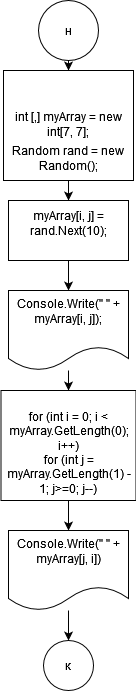

The diagram above was exported from draw.io. Its source (the exported page's mxGraphModel, read from the mxfile embedded in the PNG):
<mxGraphModel dx="1422" dy="752" grid="1" gridSize="10" guides="1" tooltips="1" connect="1" arrows="1" fold="1" page="1" pageScale="1" pageWidth="827" pageHeight="1169" math="0" shadow="0">
  <root>
    <mxCell id="0" />
    <mxCell id="1" parent="0" />
    <mxCell id="BjrPVUZyBV8hvKwuEfAy-40" value="" style="edgeStyle=orthogonalEdgeStyle;rounded=0;orthogonalLoop=1;jettySize=auto;html=1;" edge="1" parent="1" source="BjrPVUZyBV8hvKwuEfAy-1" target="BjrPVUZyBV8hvKwuEfAy-39">
      <mxGeometry relative="1" as="geometry" />
    </mxCell>
    <mxCell id="BjrPVUZyBV8hvKwuEfAy-1" value="н" style="ellipse;whiteSpace=wrap;html=1;aspect=fixed;" vertex="1" parent="1">
      <mxGeometry x="370" width="60" height="60" as="geometry" />
    </mxCell>
    <mxCell id="BjrPVUZyBV8hvKwuEfAy-10" value="к" style="ellipse;whiteSpace=wrap;html=1;aspect=fixed;" vertex="1" parent="1">
      <mxGeometry x="375" y="640" width="50" height="50" as="geometry" />
    </mxCell>
    <mxCell id="BjrPVUZyBV8hvKwuEfAy-42" value="" style="edgeStyle=orthogonalEdgeStyle;rounded=0;orthogonalLoop=1;jettySize=auto;html=1;" edge="1" parent="1" source="BjrPVUZyBV8hvKwuEfAy-39" target="BjrPVUZyBV8hvKwuEfAy-41">
      <mxGeometry relative="1" as="geometry" />
    </mxCell>
    <mxCell id="BjrPVUZyBV8hvKwuEfAy-39" value="&#10;&lt;table class=&quot;highlight tab-size js-file-line-container js-code-nav-container js-tagsearch-file&quot;&gt;&lt;tbody&gt;&lt;tr&gt;&lt;td id=&quot;LC10&quot; class=&quot;blob-code blob-code-inner js-file-line&quot;&gt;&lt;span class=&quot;pl-k&quot;&gt;int&lt;/span&gt; [,] &lt;span class=&quot;pl-en&quot;&gt;myArray&lt;/span&gt; &lt;span class=&quot;pl-k&quot;&gt;=&lt;/span&gt; &lt;span class=&quot;pl-k&quot;&gt;new&lt;/span&gt; &lt;span class=&quot;pl-k&quot;&gt;int&lt;/span&gt;[&lt;span class=&quot;pl-c1&quot;&gt;7&lt;/span&gt;, &lt;span class=&quot;pl-c1&quot;&gt;7&lt;/span&gt;];&lt;/td&gt;&#10;        &lt;/tr&gt;&#10;        &lt;tr&gt;&#10;          &lt;/tr&gt;&lt;/tbody&gt;&lt;/table&gt;            &lt;span class=&quot;pl-k&quot;&gt;Random&lt;/span&gt; &lt;span class=&quot;pl-en&quot;&gt;rand&lt;/span&gt; &lt;span class=&quot;pl-k&quot;&gt;=&lt;/span&gt; &lt;span class=&quot;pl-k&quot;&gt;new&lt;/span&gt; &lt;span class=&quot;pl-k&quot;&gt;Random&lt;/span&gt;();&#10;&#10;" style="whiteSpace=wrap;html=1;" vertex="1" parent="1">
      <mxGeometry x="335" y="70" width="130" height="110" as="geometry" />
    </mxCell>
    <mxCell id="BjrPVUZyBV8hvKwuEfAy-44" value="" style="edgeStyle=orthogonalEdgeStyle;rounded=0;orthogonalLoop=1;jettySize=auto;html=1;" edge="1" parent="1" source="BjrPVUZyBV8hvKwuEfAy-41" target="BjrPVUZyBV8hvKwuEfAy-43">
      <mxGeometry relative="1" as="geometry" />
    </mxCell>
    <mxCell id="BjrPVUZyBV8hvKwuEfAy-41" value="&#10;&lt;span class=&quot;pl-smi&quot;&gt;myArray&lt;/span&gt;[&lt;span class=&quot;pl-smi&quot;&gt;i&lt;/span&gt;, &lt;span class=&quot;pl-smi&quot;&gt;j&lt;/span&gt;] &lt;span class=&quot;pl-k&quot;&gt;=&lt;/span&gt; &lt;span class=&quot;pl-smi&quot;&gt;rand&lt;/span&gt;.&lt;span class=&quot;pl-en&quot;&gt;Next&lt;/span&gt;(&lt;span class=&quot;pl-c1&quot;&gt;10&lt;/span&gt;);&#10;&#10;" style="whiteSpace=wrap;html=1;" vertex="1" parent="1">
      <mxGeometry x="340" y="200" width="120" height="60" as="geometry" />
    </mxCell>
    <mxCell id="BjrPVUZyBV8hvKwuEfAy-46" value="" style="edgeStyle=orthogonalEdgeStyle;rounded=0;orthogonalLoop=1;jettySize=auto;html=1;" edge="1" parent="1" source="BjrPVUZyBV8hvKwuEfAy-43" target="BjrPVUZyBV8hvKwuEfAy-45">
      <mxGeometry relative="1" as="geometry" />
    </mxCell>
    <mxCell id="BjrPVUZyBV8hvKwuEfAy-43" value="&#10;&lt;span class=&quot;pl-smi&quot;&gt;Console&lt;/span&gt;.&lt;span class=&quot;pl-en&quot;&gt;Write&lt;/span&gt;(&lt;span class=&quot;pl-s&quot;&gt;&lt;span class=&quot;pl-pds&quot;&gt;&quot;&lt;/span&gt; &lt;span class=&quot;pl-pds&quot;&gt;&quot;&lt;/span&gt;&lt;/span&gt; &lt;span class=&quot;pl-k&quot;&gt;+&lt;/span&gt; &lt;span class=&quot;pl-smi&quot;&gt;myArray&lt;/span&gt;[&lt;span class=&quot;pl-smi&quot;&gt;i&lt;/span&gt;, &lt;span class=&quot;pl-smi&quot;&gt;j&lt;/span&gt;]);&#10;&#10;" style="shape=document;whiteSpace=wrap;html=1;boundedLbl=1;" vertex="1" parent="1">
      <mxGeometry x="340" y="290" width="120" height="80" as="geometry" />
    </mxCell>
    <mxCell id="BjrPVUZyBV8hvKwuEfAy-48" value="" style="edgeStyle=orthogonalEdgeStyle;rounded=0;orthogonalLoop=1;jettySize=auto;html=1;" edge="1" parent="1" source="BjrPVUZyBV8hvKwuEfAy-45" target="BjrPVUZyBV8hvKwuEfAy-47">
      <mxGeometry relative="1" as="geometry" />
    </mxCell>
    <mxCell id="BjrPVUZyBV8hvKwuEfAy-45" value="&lt;br&gt;&lt;span class=&quot;pl-k&quot;&gt;for&lt;/span&gt; (&lt;span class=&quot;pl-k&quot;&gt;int&lt;/span&gt; &lt;span class=&quot;pl-en&quot;&gt;i&lt;/span&gt; &lt;span class=&quot;pl-k&quot;&gt;=&lt;/span&gt; &lt;span class=&quot;pl-c1&quot;&gt;0&lt;/span&gt;; &lt;span class=&quot;pl-smi&quot;&gt;i&lt;/span&gt; &lt;span class=&quot;pl-k&quot;&gt;&amp;lt;&lt;/span&gt; &lt;span class=&quot;pl-smi&quot;&gt;myArray&lt;/span&gt;.&lt;span class=&quot;pl-en&quot;&gt;GetLength&lt;/span&gt;(&lt;span class=&quot;pl-c1&quot;&gt;0&lt;/span&gt;); &lt;span class=&quot;pl-smi&quot;&gt;i&lt;/span&gt;&lt;span class=&quot;pl-k&quot;&gt;++&lt;/span&gt;)&lt;br&gt;&lt;span class=&quot;pl-k&quot;&gt;for&lt;/span&gt; (&lt;span class=&quot;pl-k&quot;&gt;int&lt;/span&gt; &lt;span class=&quot;pl-en&quot;&gt;j&lt;/span&gt; &lt;span class=&quot;pl-k&quot;&gt;=&lt;/span&gt; &lt;span class=&quot;pl-smi&quot;&gt;myArray&lt;/span&gt;.&lt;span class=&quot;pl-en&quot;&gt;GetLength&lt;/span&gt;(&lt;span class=&quot;pl-c1&quot;&gt;1&lt;/span&gt;) &lt;span class=&quot;pl-k&quot;&gt;-&lt;/span&gt; &lt;span class=&quot;pl-c1&quot;&gt;1&lt;/span&gt;; &lt;span class=&quot;pl-smi&quot;&gt;j&lt;/span&gt;&lt;span class=&quot;pl-k&quot;&gt;&amp;gt;=&lt;/span&gt;&lt;span class=&quot;pl-c1&quot;&gt;0&lt;/span&gt;; &lt;span class=&quot;pl-smi&quot;&gt;j&lt;/span&gt;&lt;span class=&quot;pl-k&quot;&gt;--&lt;/span&gt;)&lt;br&gt;" style="whiteSpace=wrap;html=1;" vertex="1" parent="1">
      <mxGeometry x="332.5" y="390" width="135" height="110" as="geometry" />
    </mxCell>
    <mxCell id="BjrPVUZyBV8hvKwuEfAy-49" value="" style="edgeStyle=orthogonalEdgeStyle;rounded=0;orthogonalLoop=1;jettySize=auto;html=1;" edge="1" parent="1" source="BjrPVUZyBV8hvKwuEfAy-47" target="BjrPVUZyBV8hvKwuEfAy-10">
      <mxGeometry relative="1" as="geometry" />
    </mxCell>
    <mxCell id="BjrPVUZyBV8hvKwuEfAy-47" value="&#10;&lt;span class=&quot;pl-smi&quot;&gt;Console&lt;/span&gt;.&lt;span class=&quot;pl-en&quot;&gt;Write&lt;/span&gt;(&lt;span class=&quot;pl-s&quot;&gt;&lt;span class=&quot;pl-pds&quot;&gt;&quot;&lt;/span&gt; &lt;span class=&quot;pl-pds&quot;&gt;&quot;&lt;/span&gt;&lt;/span&gt; &lt;span class=&quot;pl-k&quot;&gt;+&lt;/span&gt; &lt;span class=&quot;pl-smi&quot;&gt;myArray&lt;/span&gt;[&lt;span class=&quot;pl-smi&quot;&gt;j&lt;/span&gt;, &lt;span class=&quot;pl-smi&quot;&gt;i&lt;/span&gt;])&#10;&#10;" style="shape=document;whiteSpace=wrap;html=1;boundedLbl=1;" vertex="1" parent="1">
      <mxGeometry x="340" y="530" width="120" height="80" as="geometry" />
    </mxCell>
  </root>
</mxGraphModel>